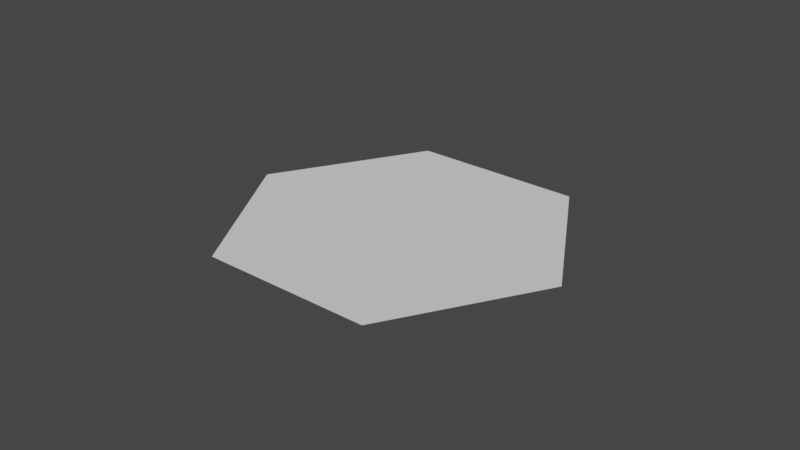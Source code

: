 # Source: ELPUTOHEXAGONODELRETRASADODELOSHUEVOS.blend  (saved by Blender 2.80.75; exported with 4.5.12 LTS)
import bpy
from mathutils import Matrix  # noqa: F401  (used for matrix-valued properties, if any)

bpy.ops.wm.read_factory_settings(use_empty=True)
scene = bpy.context.scene
scene.name = 'Scene'

# ---- collections
col_collection = bpy.data.collections.new('Collection'); scene.collection.children.link(col_collection)

# ---- world
world_world = bpy.data.worlds.new('World'); scene.world = world_world
world_world.use_nodes = True; world_world.node_tree.nodes.clear()
_N = world_world.node_tree.nodes; _L = world_world.node_tree.links
n0 = _N.new('ShaderNodeOutputWorld'); n0.name = 'World Output'; n0.location = (300, 300)
n1 = _N.new('ShaderNodeBackground'); n1.name = 'Background'; n1.location = (10, 300)
n1.inputs[0].default_value = (0.05088, 0.05088, 0.05088, 1.0)
_L.new(n1.outputs[0], n0.inputs[0])
n0.is_active_output = True
world_world.color = (0.05088, 0.05088, 0.05088)
world_world.use_sun_shadow = False
world_world.sun_shadow_jitter_overblur = 0.0

# ---- meshes
me_cylinder_001 = bpy.data.meshes.new('Cylinder.001')
me_cylinder_001.from_pydata([(1.0, 0.0, -1.0), (2.0, 1.732, -1.0), (-1.0, 3.464, -1.0), (1.0, 3.464, -1.0), (-1.0, 1.192e-07, -1.0), (-2.0, 1.732, -1.0)], [], [(5, 4, 0, 1, 3, 2)])
_uv = me_cylinder_001.uv_layers.new(name='UVMap')
_uv.uv.foreach_set('vector', [1.0, 0.0, 0.0, 0.0, 0.0, 0.0, 0.0, 0.0, 0.0, 0.0, 0.0, 0.0])
me_cylinder_001.use_remesh_preserve_volume = False
me_cylinder_001.use_remesh_preserve_attributes = False
me_cylinder_001.use_mirror_vertex_groups = False
me_cylinder_001.update()

# ---- objects
ob_cylinder_001 = bpy.data.objects.new('Cylinder.001', me_cylinder_001)

# ---- transforms, parenting, visibility, modifiers, constraints
ob_cylinder_001.location = (-1.5, 0.866, 0.0)
ob_cylinder_001.rotation_euler = (0.0, -0.0, -1.047)
ob_cylinder_001.lineart.crease_threshold = 0.0

# ---- collection membership
col_collection.objects.link(ob_cylinder_001)

# ---- scene / render settings (as saved in the file)
scene.frame_start = 1; scene.frame_end = 250; scene.frame_set(1)
scene.render.engine = 'BLENDER_EEVEE_NEXT'
scene.cycles.use_denoising = False
scene.cycles.samples = 128
scene.cycles.sampling_pattern = 'TABULATED_SOBOL'
scene.cycles.use_adaptive_sampling = False
scene.cycles.use_light_tree = False
scene.view_settings.view_transform = 'Filmic'
bpy.context.view_layer.update()

# ---- added for rendering (the .blend has no active camera and no usable light): camera, sun
cam_auto = bpy.data.cameras.new('AutoCamera')
cam_auto.lens = 50.0
cam_auto.sensor_width = 36.0
cam_auto.clip_end = 1000.0
ob_auto_camera = bpy.data.objects.new('AutoCamera', cam_auto)
scene.collection.objects.link(ob_auto_camera)
ob_auto_camera.location = (6.67189, -6.27422, 4.33751)
ob_auto_camera.rotation_euler = (1.09748, -7.21219e-08, 0.694738)
scene.camera = ob_auto_camera
light_auto_sun = bpy.data.lights.new('AutoSun', 'SUN')
light_auto_sun.energy = 3.0
light_auto_sun.angle = 0.0523599
ob_auto_sun = bpy.data.objects.new('AutoSun', light_auto_sun)
scene.collection.objects.link(ob_auto_sun)
ob_auto_sun.rotation_euler = (0.872665, 0.174533, 0.523599)
bpy.context.view_layer.update()
